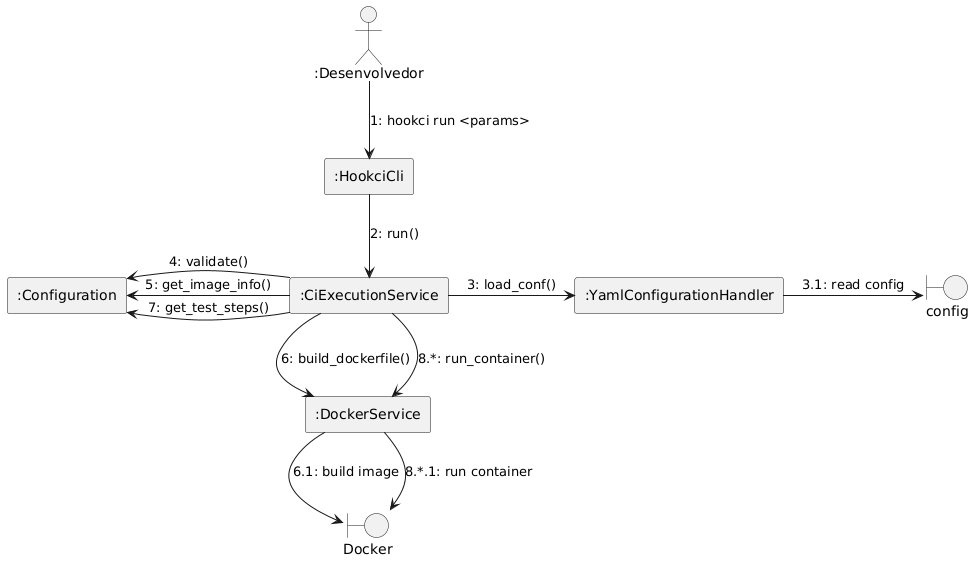

The diagram above was rendered by PlantUML. Its source (embedded in the PNG):
@startuml run
!theme _none_
hide footbox

actor ":Desenvolvedor" as Dev
rectangle ":HookciCli" as CLI
rectangle ":CiExecutionService" as App
rectangle ":YamlConfigurationHandler" as CfgHandler
rectangle ":Configuration" as Config
rectangle ":DockerService" as DockerSvc
boundary "config" as ConfigFile
boundary "Docker" as DockerSystem

Dev -down-> CLI: 1: hookci run <params>
CLI -down-> App: 2: run()
App -right-> CfgHandler: 3: load_conf()
CfgHandler -right-> ConfigFile: 3.1: read config
App -left-> Config: 4: validate()
App -left-> Config: 5: get_image_info()
App -down-> DockerSvc: 6: build_dockerfile()
DockerSvc -down-> DockerSystem: 6.1: build image
App -left-> Config: 7: get_test_steps()
App -down-> DockerSvc: 8.*: run_container()
DockerSvc -down-> DockerSystem: 8.*.1: run container
@enduml